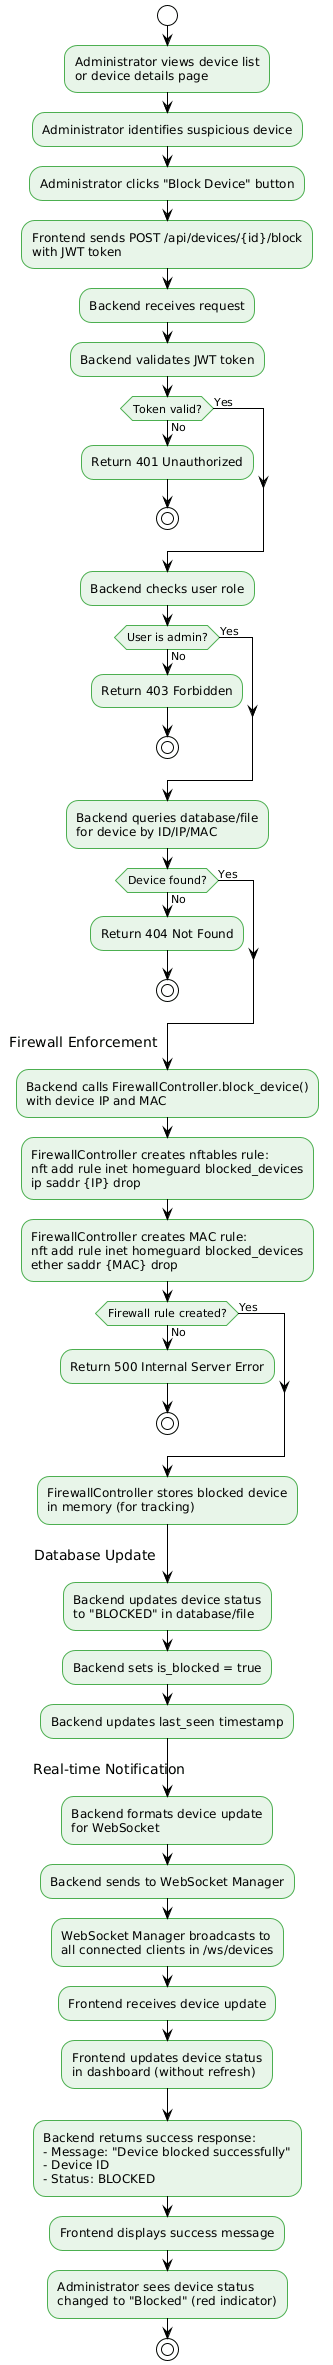

The diagram above was rendered by PlantUML. Its source (embedded in the PNG):
@startuml
!theme plain
skinparam activity {
  BackgroundColor #E8F5E9
  BorderColor #4CAF50
  FontColor #000
}

start

:Administrator views device list
or device details page;

:Administrator identifies suspicious device;

:Administrator clicks "Block Device" button;

:Frontend sends POST /api/devices/{id}/block
with JWT token;

:Backend receives request;

:Backend validates JWT token;

if (Token valid?) then (No)
  :Return 401 Unauthorized;
  stop
else (Yes)
endif

:Backend checks user role;

if (User is admin?) then (No)
  :Return 403 Forbidden;
  stop
else (Yes)
endif

:Backend queries database/file
for device by ID/IP/MAC;

if (Device found?) then (No)
  :Return 404 Not Found;
  stop
else (Yes)
endif

partition "Firewall Enforcement" {
  :Backend calls FirewallController.block_device()
  with device IP and MAC;
  
  :FirewallController creates nftables rule:
  nft add rule inet homeguard blocked_devices
  ip saddr {IP} drop;
  
  :FirewallController creates MAC rule:
  nft add rule inet homeguard blocked_devices
  ether saddr {MAC} drop;
  
  if (Firewall rule created?) then (No)
    :Return 500 Internal Server Error;
    stop
  else (Yes)
  endif
  
  :FirewallController stores blocked device
  in memory (for tracking);
}

partition "Database Update" {
  :Backend updates device status
  to "BLOCKED" in database/file;
  
  :Backend sets is_blocked = true;
  
  :Backend updates last_seen timestamp;
}

partition "Real-time Notification" {
  :Backend formats device update
  for WebSocket;
  
  :Backend sends to WebSocket Manager;
  
  :WebSocket Manager broadcasts to
  all connected clients in /ws/devices;
  
  :Frontend receives device update;
  
  :Frontend updates device status
  in dashboard (without refresh);
}

:Backend returns success response:
- Message: "Device blocked successfully"
- Device ID
- Status: BLOCKED;

:Frontend displays success message;

:Administrator sees device status
changed to "Blocked" (red indicator);

stop
@enduml